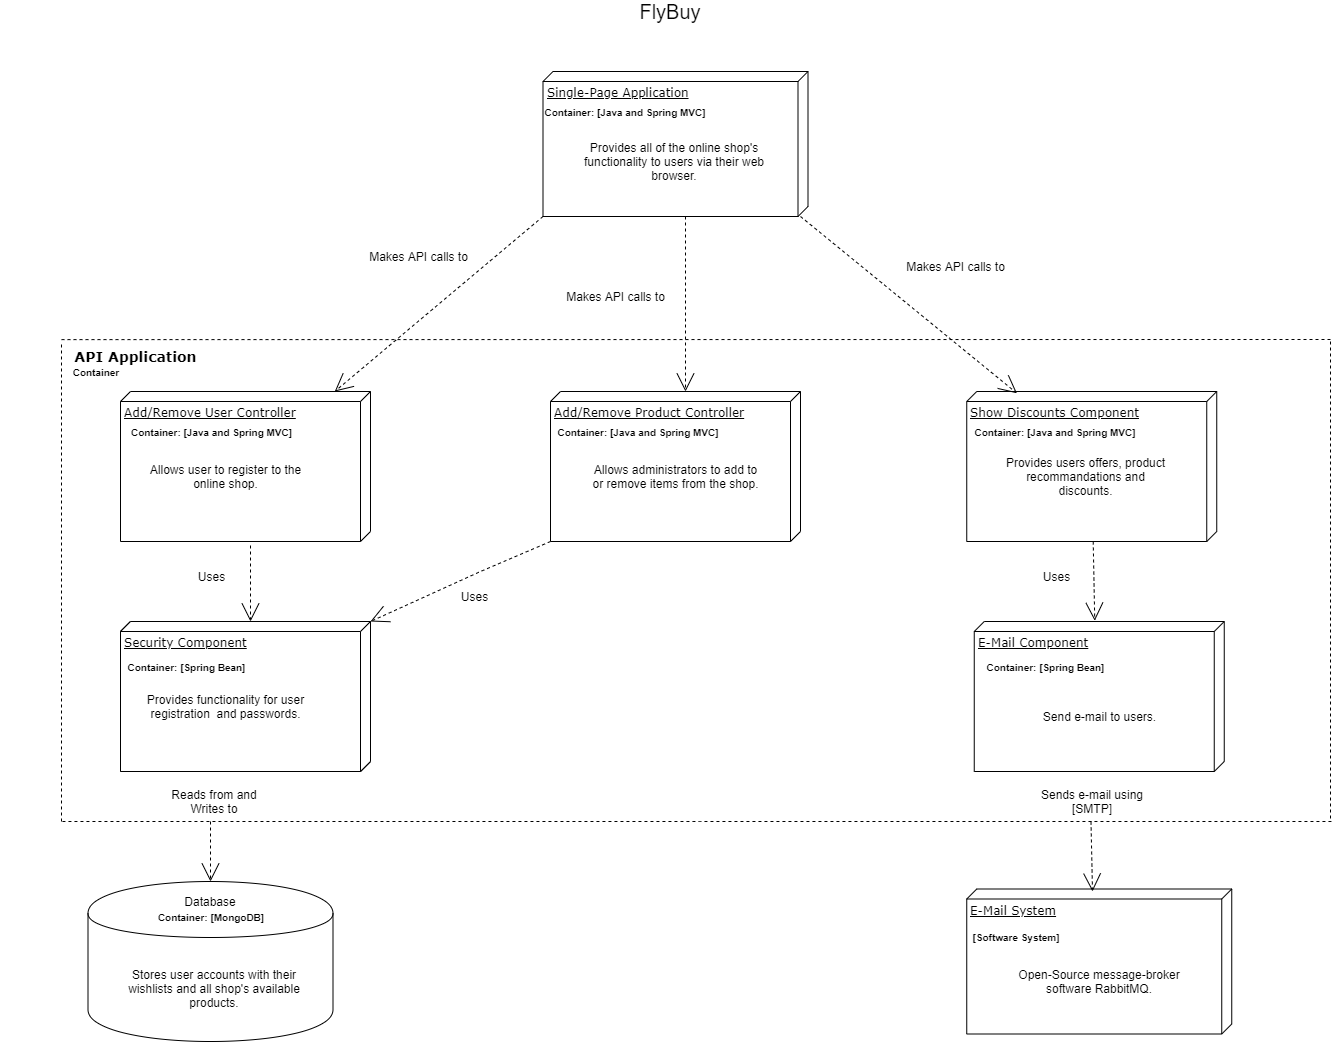

The diagram above was exported from draw.io. Its source (the exported page's mxGraphModel, read from the mxfile embedded in the PNG):
<mxGraphModel dx="2333" dy="783" grid="1" gridSize="10" guides="1" tooltips="1" connect="1" arrows="1" fold="1" page="1" pageScale="1" pageWidth="850" pageHeight="1100" math="0" shadow="0">
  <root>
    <mxCell id="0" />
    <mxCell id="1" parent="0" />
    <mxCell id="WyWC1blFhTAhCpJwDB2P-38" value="E-Mail System" style="verticalAlign=top;align=left;spacingTop=8;spacingLeft=2;spacingRight=12;shape=cube;size=10;direction=south;fontStyle=4;html=1;rounded=0;shadow=0;comic=0;labelBackgroundColor=none;strokeWidth=1;fontFamily=Verdana;fontSize=12" vertex="1" parent="1">
      <mxGeometry x="916.25" y="937.5" width="265" height="145" as="geometry" />
    </mxCell>
    <mxCell id="WyWC1blFhTAhCpJwDB2P-35" value="" style="shape=cylinder;whiteSpace=wrap;html=1;boundedLbl=1;backgroundOutline=1;" vertex="1" parent="1">
      <mxGeometry x="37.5" y="930" width="245" height="160" as="geometry" />
    </mxCell>
    <mxCell id="WyWC1blFhTAhCpJwDB2P-32" value="E-Mail Component" style="verticalAlign=top;align=left;spacingTop=8;spacingLeft=2;spacingRight=12;shape=cube;size=10;direction=south;fontStyle=4;html=1;rounded=0;shadow=0;comic=0;labelBackgroundColor=none;strokeWidth=1;fontFamily=Verdana;fontSize=12" vertex="1" parent="1">
      <mxGeometry x="923.75" y="670" width="250" height="150" as="geometry" />
    </mxCell>
    <mxCell id="WyWC1blFhTAhCpJwDB2P-30" value="Add/Remove User Controller" style="verticalAlign=top;align=left;spacingTop=8;spacingLeft=2;spacingRight=12;shape=cube;size=10;direction=south;fontStyle=4;html=1;rounded=0;shadow=0;comic=0;labelBackgroundColor=none;strokeWidth=1;fontFamily=Verdana;fontSize=12" vertex="1" parent="1">
      <mxGeometry x="70" y="440" width="250" height="150" as="geometry" />
    </mxCell>
    <mxCell id="WyWC1blFhTAhCpJwDB2P-66" value="Add User Controller" style="verticalAlign=top;align=left;spacingTop=8;spacingLeft=2;spacingRight=12;shape=cube;size=10;direction=south;fontStyle=4;html=1;rounded=0;shadow=0;comic=0;labelBackgroundColor=none;strokeWidth=1;fontFamily=Verdana;fontSize=12" vertex="1" parent="1">
      <mxGeometry x="70" y="670" width="250" height="150" as="geometry" />
    </mxCell>
    <mxCell id="WyWC1blFhTAhCpJwDB2P-1" value="Database" style="text;html=1;strokeColor=none;fillColor=none;align=center;verticalAlign=middle;whiteSpace=wrap;rounded=0;" vertex="1" parent="1">
      <mxGeometry x="140" y="940" width="40" height="20" as="geometry" />
    </mxCell>
    <mxCell id="WyWC1blFhTAhCpJwDB2P-3" value="Allows user to register to the online shop." style="text;html=1;strokeColor=none;fillColor=none;align=center;verticalAlign=middle;whiteSpace=wrap;rounded=0;" vertex="1" parent="1">
      <mxGeometry x="90.5" y="500" width="171" height="50" as="geometry" />
    </mxCell>
    <mxCell id="WyWC1blFhTAhCpJwDB2P-4" value="&lt;br&gt;Stores user accounts with their wishlists and all shop's available products." style="text;html=1;strokeColor=none;fillColor=none;align=center;verticalAlign=middle;whiteSpace=wrap;rounded=0;" vertex="1" parent="1">
      <mxGeometry x="60" y="1000" width="207.5" height="60" as="geometry" />
    </mxCell>
    <mxCell id="WyWC1blFhTAhCpJwDB2P-6" value="&amp;nbsp;" style="text;html=1;strokeColor=none;fillColor=none;align=center;verticalAlign=middle;whiteSpace=wrap;rounded=0;" vertex="1" parent="1">
      <mxGeometry x="485" y="60" width="40" height="20" as="geometry" />
    </mxCell>
    <mxCell id="WyWC1blFhTAhCpJwDB2P-11" value="&lt;font style=&quot;font-size: 20px&quot;&gt;FlyBuy&lt;/font&gt;" style="text;html=1;strokeColor=none;fillColor=none;align=center;verticalAlign=middle;whiteSpace=wrap;rounded=0;" vertex="1" parent="1">
      <mxGeometry x="580" y="50" width="80" height="20" as="geometry" />
    </mxCell>
    <mxCell id="WyWC1blFhTAhCpJwDB2P-12" value="Single-Page Application" style="verticalAlign=top;align=left;spacingTop=8;spacingLeft=2;spacingRight=12;shape=cube;size=10;direction=south;fontStyle=4;html=1;rounded=0;shadow=0;comic=0;labelBackgroundColor=none;strokeWidth=1;fontFamily=Verdana;fontSize=12" vertex="1" parent="1">
      <mxGeometry x="492.5" y="120" width="265" height="145" as="geometry" />
    </mxCell>
    <mxCell id="WyWC1blFhTAhCpJwDB2P-13" value="Provides all of the online shop's functionality to users via their web browser." style="text;html=1;strokeColor=none;fillColor=none;align=center;verticalAlign=middle;whiteSpace=wrap;rounded=0;" vertex="1" parent="1">
      <mxGeometry x="525" y="200" width="197.5" height="20" as="geometry" />
    </mxCell>
    <mxCell id="WyWC1blFhTAhCpJwDB2P-18" value="&lt;h5&gt;Container: [Java and Spring MVC]&lt;/h5&gt;" style="text;html=1;strokeColor=none;fillColor=none;align=center;verticalAlign=middle;whiteSpace=wrap;rounded=0;" vertex="1" parent="1">
      <mxGeometry x="485" y="140" width="180" height="40" as="geometry" />
    </mxCell>
    <mxCell id="WyWC1blFhTAhCpJwDB2P-36" value="&lt;h5&gt;[Software System]&lt;/h5&gt;" style="text;html=1;strokeColor=none;fillColor=none;align=center;verticalAlign=middle;whiteSpace=wrap;rounded=0;" vertex="1" parent="1">
      <mxGeometry x="880" y="960" width="170" height="50" as="geometry" />
    </mxCell>
    <mxCell id="WyWC1blFhTAhCpJwDB2P-37" value="Open-Source message-broker software RabbitMQ." style="text;html=1;strokeColor=none;fillColor=none;align=center;verticalAlign=middle;whiteSpace=wrap;rounded=0;" vertex="1" parent="1">
      <mxGeometry x="950" y="1020" width="197.5" height="20" as="geometry" />
    </mxCell>
    <mxCell id="WyWC1blFhTAhCpJwDB2P-39" value="Add/Remove Product Controller" style="verticalAlign=top;align=left;spacingTop=8;spacingLeft=2;spacingRight=12;shape=cube;size=10;direction=south;fontStyle=4;html=1;rounded=0;shadow=0;comic=0;labelBackgroundColor=none;strokeWidth=1;fontFamily=Verdana;fontSize=12" vertex="1" parent="1">
      <mxGeometry x="500" y="440" width="250" height="150" as="geometry" />
    </mxCell>
    <mxCell id="WyWC1blFhTAhCpJwDB2P-47" value="Security Component" style="verticalAlign=top;align=left;spacingTop=8;spacingLeft=2;spacingRight=12;shape=cube;size=10;direction=south;fontStyle=4;html=1;rounded=0;shadow=0;comic=0;labelBackgroundColor=none;strokeWidth=1;fontFamily=Verdana;fontSize=12" vertex="1" parent="1">
      <mxGeometry x="70" y="670" width="250" height="150" as="geometry" />
    </mxCell>
    <mxCell id="WyWC1blFhTAhCpJwDB2P-49" value="&lt;h5&gt;Container: [MongoDB]&lt;/h5&gt;" style="text;html=1;strokeColor=none;fillColor=none;align=center;verticalAlign=middle;whiteSpace=wrap;rounded=0;" vertex="1" parent="1">
      <mxGeometry x="70" y="945" width="180" height="40" as="geometry" />
    </mxCell>
    <mxCell id="WyWC1blFhTAhCpJwDB2P-52" value="" style="endArrow=none;dashed=1;html=1;" edge="1" parent="1">
      <mxGeometry width="50" height="50" relative="1" as="geometry">
        <mxPoint x="11" y="870" as="sourcePoint" />
        <mxPoint x="11" y="390" as="targetPoint" />
        <Array as="points">
          <mxPoint x="11" y="725" />
        </Array>
      </mxGeometry>
    </mxCell>
    <mxCell id="WyWC1blFhTAhCpJwDB2P-54" value="" style="endArrow=none;dashed=1;html=1;" edge="1" parent="1">
      <mxGeometry width="50" height="50" relative="1" as="geometry">
        <mxPoint x="1280.9412339154412" y="870" as="sourcePoint" />
        <mxPoint x="10" y="870" as="targetPoint" />
        <Array as="points">
          <mxPoint x="640" y="870" />
        </Array>
      </mxGeometry>
    </mxCell>
    <mxCell id="WyWC1blFhTAhCpJwDB2P-55" value="" style="endArrow=none;dashed=1;html=1;" edge="1" parent="1">
      <mxGeometry width="50" height="50" relative="1" as="geometry">
        <mxPoint x="1280" y="390" as="sourcePoint" />
        <mxPoint x="1280" y="870" as="targetPoint" />
      </mxGeometry>
    </mxCell>
    <mxCell id="WyWC1blFhTAhCpJwDB2P-56" value="" style="endArrow=none;dashed=1;html=1;" edge="1" parent="1">
      <mxGeometry width="50" height="50" relative="1" as="geometry">
        <mxPoint x="1280" y="388" as="sourcePoint" />
        <mxPoint x="10" y="388.11767578125" as="targetPoint" />
      </mxGeometry>
    </mxCell>
    <mxCell id="WyWC1blFhTAhCpJwDB2P-57" value="&lt;h5&gt;Container: [Java and Spring MVC]&lt;/h5&gt;" style="text;html=1;strokeColor=none;fillColor=none;align=center;verticalAlign=middle;whiteSpace=wrap;rounded=0;" vertex="1" parent="1">
      <mxGeometry x="65.5" y="445" width="189" height="70" as="geometry" />
    </mxCell>
    <mxCell id="WyWC1blFhTAhCpJwDB2P-58" value="&lt;h5&gt;Container: [Java and Spring MVC]&lt;/h5&gt;" style="text;html=1;strokeColor=none;fillColor=none;align=center;verticalAlign=middle;whiteSpace=wrap;rounded=0;" vertex="1" parent="1">
      <mxGeometry x="492.5" y="440" width="190" height="80" as="geometry" />
    </mxCell>
    <mxCell id="WyWC1blFhTAhCpJwDB2P-59" value="&lt;h5&gt;Container: [Spring Bean]&lt;/h5&gt;" style="text;html=1;strokeColor=none;fillColor=none;align=center;verticalAlign=middle;whiteSpace=wrap;rounded=0;" vertex="1" parent="1">
      <mxGeometry x="900" y="680" width="189" height="70" as="geometry" />
    </mxCell>
    <mxCell id="WyWC1blFhTAhCpJwDB2P-61" value="Allows administrators to add to or remove items from the shop." style="text;html=1;strokeColor=none;fillColor=none;align=center;verticalAlign=middle;whiteSpace=wrap;rounded=0;" vertex="1" parent="1">
      <mxGeometry x="539.5" y="500" width="171" height="50" as="geometry" />
    </mxCell>
    <mxCell id="WyWC1blFhTAhCpJwDB2P-62" value="&lt;h5&gt;Container: [Spring Bean]&lt;/h5&gt;" style="text;html=1;strokeColor=none;fillColor=none;align=center;verticalAlign=middle;whiteSpace=wrap;rounded=0;" vertex="1" parent="1">
      <mxGeometry x="41.25" y="680" width="189" height="70" as="geometry" />
    </mxCell>
    <mxCell id="WyWC1blFhTAhCpJwDB2P-63" value="Provides functionality for user registration&amp;nbsp; and passwords." style="text;html=1;strokeColor=none;fillColor=none;align=center;verticalAlign=middle;whiteSpace=wrap;rounded=0;" vertex="1" parent="1">
      <mxGeometry x="90.5" y="730" width="171" height="50" as="geometry" />
    </mxCell>
    <mxCell id="WyWC1blFhTAhCpJwDB2P-64" style="edgeStyle=none;rounded=0;html=1;dashed=1;labelBackgroundColor=none;startArrow=none;startFill=0;startSize=8;endArrow=open;endFill=0;endSize=16;fontFamily=Verdana;fontSize=12;entryX=0;entryY=0;entryDx=0;entryDy=0;entryPerimeter=0;exitX=1;exitY=1;exitDx=0;exitDy=0;exitPerimeter=0;" edge="1" parent="1" source="WyWC1blFhTAhCpJwDB2P-39" target="WyWC1blFhTAhCpJwDB2P-47">
      <mxGeometry relative="1" as="geometry">
        <mxPoint x="600" y="450" as="sourcePoint" />
        <mxPoint x="602.5" y="560" as="targetPoint" />
        <Array as="points">
          <mxPoint x="500" y="590" />
          <mxPoint x="430" y="620" />
        </Array>
      </mxGeometry>
    </mxCell>
    <mxCell id="WyWC1blFhTAhCpJwDB2P-65" style="edgeStyle=none;rounded=0;html=1;dashed=1;labelBackgroundColor=none;startArrow=none;startFill=0;startSize=8;endArrow=open;endFill=0;endSize=16;fontFamily=Verdana;fontSize=12;entryX=0;entryY=0;entryDx=0;entryDy=120.00000000000001;entryPerimeter=0;" edge="1" parent="1" target="WyWC1blFhTAhCpJwDB2P-47">
      <mxGeometry relative="1" as="geometry">
        <mxPoint x="200" y="594" as="sourcePoint" />
        <mxPoint x="-7.5" y="717.25" as="targetPoint" />
        <Array as="points" />
      </mxGeometry>
    </mxCell>
    <mxCell id="WyWC1blFhTAhCpJwDB2P-68" style="edgeStyle=none;rounded=0;html=1;dashed=1;labelBackgroundColor=none;startArrow=none;startFill=0;startSize=8;endArrow=open;endFill=0;endSize=16;fontFamily=Verdana;fontSize=12;entryX=0.5;entryY=0;entryDx=0;entryDy=0;" edge="1" parent="1" target="WyWC1blFhTAhCpJwDB2P-35">
      <mxGeometry relative="1" as="geometry">
        <mxPoint x="160" y="870" as="sourcePoint" />
        <mxPoint x="210" y="680" as="targetPoint" />
        <Array as="points" />
      </mxGeometry>
    </mxCell>
    <mxCell id="WyWC1blFhTAhCpJwDB2P-69" value="&lt;h3&gt;&lt;span style=&quot;font-family: &amp;#34;verdana&amp;#34; ; text-align: left&quot;&gt;API Application&lt;/span&gt;&lt;/h3&gt;" style="text;html=1;strokeColor=none;fillColor=none;align=center;verticalAlign=middle;whiteSpace=wrap;rounded=0;" vertex="1" parent="1">
      <mxGeometry x="-0.14000000000000057" y="380" width="171" height="50" as="geometry" />
    </mxCell>
    <mxCell id="WyWC1blFhTAhCpJwDB2P-71" value="&lt;h5&gt;Container&lt;/h5&gt;" style="text;html=1;strokeColor=none;fillColor=none;align=center;verticalAlign=middle;whiteSpace=wrap;rounded=0;" vertex="1" parent="1">
      <mxGeometry x="-50" y="380" width="190" height="80" as="geometry" />
    </mxCell>
    <mxCell id="WyWC1blFhTAhCpJwDB2P-73" value="Send e-mail to users." style="text;html=1;strokeColor=none;fillColor=none;align=center;verticalAlign=middle;whiteSpace=wrap;rounded=0;" vertex="1" parent="1">
      <mxGeometry x="963.25" y="740" width="171" height="50" as="geometry" />
    </mxCell>
    <mxCell id="WyWC1blFhTAhCpJwDB2P-74" value="Show Discounts Component" style="verticalAlign=top;align=left;spacingTop=8;spacingLeft=2;spacingRight=12;shape=cube;size=10;direction=south;fontStyle=4;html=1;rounded=0;shadow=0;comic=0;labelBackgroundColor=none;strokeWidth=1;fontFamily=Verdana;fontSize=12" vertex="1" parent="1">
      <mxGeometry x="916.25" y="440" width="250" height="150" as="geometry" />
    </mxCell>
    <mxCell id="WyWC1blFhTAhCpJwDB2P-75" style="edgeStyle=none;rounded=0;html=1;dashed=1;labelBackgroundColor=none;startArrow=none;startFill=0;startSize=8;endArrow=open;endFill=0;endSize=16;fontFamily=Verdana;fontSize=12;entryX=-0.005;entryY=0.518;entryDx=0;entryDy=0;entryPerimeter=0;" edge="1" parent="1" source="WyWC1blFhTAhCpJwDB2P-74" target="WyWC1blFhTAhCpJwDB2P-32">
      <mxGeometry relative="1" as="geometry">
        <mxPoint x="1060" y="590" as="sourcePoint" />
        <mxPoint x="880" y="670" as="targetPoint" />
        <Array as="points" />
      </mxGeometry>
    </mxCell>
    <mxCell id="WyWC1blFhTAhCpJwDB2P-76" style="edgeStyle=none;rounded=0;html=1;dashed=1;labelBackgroundColor=none;startArrow=none;startFill=0;startSize=8;endArrow=open;endFill=0;endSize=16;fontFamily=Verdana;fontSize=12;exitX=1;exitY=1;exitDx=0;exitDy=0;exitPerimeter=0;" edge="1" parent="1" target="WyWC1blFhTAhCpJwDB2P-30">
      <mxGeometry relative="1" as="geometry">
        <mxPoint x="492.5" y="265" as="sourcePoint" />
        <mxPoint x="312.5" y="345" as="targetPoint" />
        <Array as="points">
          <mxPoint x="492.5" y="265" />
        </Array>
      </mxGeometry>
    </mxCell>
    <mxCell id="WyWC1blFhTAhCpJwDB2P-77" style="edgeStyle=none;rounded=0;html=1;dashed=1;labelBackgroundColor=none;startArrow=none;startFill=0;startSize=8;endArrow=open;endFill=0;endSize=16;fontFamily=Verdana;fontSize=12;entryX=0.012;entryY=0.799;entryDx=0;entryDy=0;entryPerimeter=0;exitX=1;exitY=1;exitDx=0;exitDy=0;exitPerimeter=0;" edge="1" parent="1" target="WyWC1blFhTAhCpJwDB2P-74">
      <mxGeometry relative="1" as="geometry">
        <mxPoint x="750" y="265" as="sourcePoint" />
        <mxPoint x="570" y="345" as="targetPoint" />
        <Array as="points">
          <mxPoint x="750" y="265" />
        </Array>
      </mxGeometry>
    </mxCell>
    <mxCell id="WyWC1blFhTAhCpJwDB2P-78" style="edgeStyle=none;rounded=0;html=1;dashed=1;labelBackgroundColor=none;startArrow=none;startFill=0;startSize=8;endArrow=open;endFill=0;endSize=16;fontFamily=Verdana;fontSize=12;entryX=0.75;entryY=0;entryDx=0;entryDy=0;" edge="1" parent="1" target="WyWC1blFhTAhCpJwDB2P-58">
      <mxGeometry relative="1" as="geometry">
        <mxPoint x="635" y="265" as="sourcePoint" />
        <mxPoint x="210" y="680" as="targetPoint" />
        <Array as="points">
          <mxPoint x="635" y="340" />
        </Array>
      </mxGeometry>
    </mxCell>
    <mxCell id="WyWC1blFhTAhCpJwDB2P-79" value="Makes API calls to" style="text;html=1;strokeColor=none;fillColor=none;align=center;verticalAlign=middle;whiteSpace=wrap;rounded=0;" vertex="1" parent="1">
      <mxGeometry x="282.5" y="280" width="171" height="50" as="geometry" />
    </mxCell>
    <mxCell id="WyWC1blFhTAhCpJwDB2P-80" value="Makes API calls to" style="text;html=1;strokeColor=none;fillColor=none;align=center;verticalAlign=middle;whiteSpace=wrap;rounded=0;" vertex="1" parent="1">
      <mxGeometry x="480" y="320" width="171" height="50" as="geometry" />
    </mxCell>
    <mxCell id="WyWC1blFhTAhCpJwDB2P-81" value="Makes API calls to" style="text;html=1;strokeColor=none;fillColor=none;align=center;verticalAlign=middle;whiteSpace=wrap;rounded=0;" vertex="1" parent="1">
      <mxGeometry x="820" y="290" width="171" height="50" as="geometry" />
    </mxCell>
    <mxCell id="WyWC1blFhTAhCpJwDB2P-82" style="edgeStyle=none;rounded=0;html=1;dashed=1;labelBackgroundColor=none;startArrow=none;startFill=0;startSize=8;endArrow=open;endFill=0;endSize=16;fontFamily=Verdana;fontSize=12;" edge="1" parent="1">
      <mxGeometry relative="1" as="geometry">
        <mxPoint x="1040.4886709886553" y="870" as="sourcePoint" />
        <mxPoint x="1042.01" y="940" as="targetPoint" />
        <Array as="points" />
      </mxGeometry>
    </mxCell>
    <mxCell id="WyWC1blFhTAhCpJwDB2P-83" value="&lt;h5&gt;Container: [Java and Spring MVC]&lt;/h5&gt;" style="text;html=1;strokeColor=none;fillColor=none;align=center;verticalAlign=middle;whiteSpace=wrap;rounded=0;" vertex="1" parent="1">
      <mxGeometry x="910" y="440" width="190" height="80" as="geometry" />
    </mxCell>
    <mxCell id="WyWC1blFhTAhCpJwDB2P-84" value="Provides users offers, product recommandations and discounts." style="text;html=1;strokeColor=none;fillColor=none;align=center;verticalAlign=middle;whiteSpace=wrap;rounded=0;" vertex="1" parent="1">
      <mxGeometry x="950" y="500" width="171" height="50" as="geometry" />
    </mxCell>
    <mxCell id="WyWC1blFhTAhCpJwDB2P-85" value="Uses" style="text;html=1;strokeColor=none;fillColor=none;align=center;verticalAlign=middle;whiteSpace=wrap;rounded=0;" vertex="1" parent="1">
      <mxGeometry x="338.43" y="620" width="171" height="50" as="geometry" />
    </mxCell>
    <mxCell id="WyWC1blFhTAhCpJwDB2P-87" value="Uses" style="text;html=1;strokeColor=none;fillColor=none;align=center;verticalAlign=middle;whiteSpace=wrap;rounded=0;" vertex="1" parent="1">
      <mxGeometry x="74.5" y="600" width="171" height="50" as="geometry" />
    </mxCell>
    <mxCell id="WyWC1blFhTAhCpJwDB2P-88" value="Uses" style="text;html=1;strokeColor=none;fillColor=none;align=center;verticalAlign=middle;whiteSpace=wrap;rounded=0;" vertex="1" parent="1">
      <mxGeometry x="919.5" y="600" width="171" height="50" as="geometry" />
    </mxCell>
    <mxCell id="WyWC1blFhTAhCpJwDB2P-89" value="Reads from and Writes to" style="text;html=1;strokeColor=none;fillColor=none;align=center;verticalAlign=middle;whiteSpace=wrap;rounded=0;" vertex="1" parent="1">
      <mxGeometry x="108.75000000000001" y="840" width="110" height="20" as="geometry" />
    </mxCell>
    <mxCell id="WyWC1blFhTAhCpJwDB2P-91" value="Sends e-mail using&lt;br&gt;[SMTP]" style="text;html=1;strokeColor=none;fillColor=none;align=center;verticalAlign=middle;whiteSpace=wrap;rounded=0;" vertex="1" parent="1">
      <mxGeometry x="976.25" y="840" width="130" height="20" as="geometry" />
    </mxCell>
  </root>
</mxGraphModel>